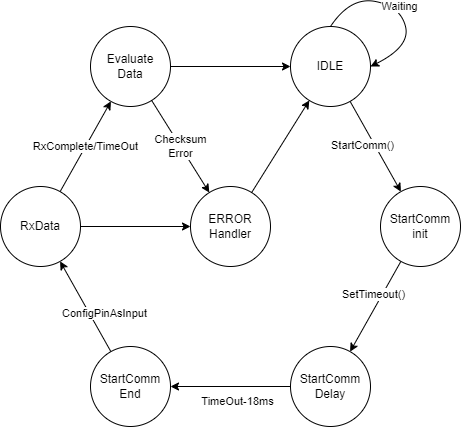

The diagram above was exported from draw.io. Its source (the exported page's mxGraphModel, read from the mxfile embedded in the PNG):
<mxGraphModel dx="1280" dy="766" grid="1" gridSize="10" guides="1" tooltips="1" connect="1" arrows="1" fold="1" page="1" pageScale="1" pageWidth="1169" pageHeight="827" math="0" shadow="0">
  <root>
    <mxCell id="0" />
    <mxCell id="1" parent="0" />
    <mxCell id="2" style="orthogonalLoop=1;jettySize=auto;html=1;rounded=0;" edge="1" source="4" target="7" parent="1">
      <mxGeometry relative="1" as="geometry" />
    </mxCell>
    <mxCell id="3" value="StartComm()" style="edgeLabel;html=1;align=center;verticalAlign=middle;resizable=0;points=[];" vertex="1" connectable="0" parent="2">
      <mxGeometry x="-0.1542" y="-11" relative="1" as="geometry">
        <mxPoint as="offset" />
      </mxGeometry>
    </mxCell>
    <mxCell id="4" value="IDLE" style="ellipse;whiteSpace=wrap;html=1;aspect=fixed;" vertex="1" parent="1">
      <mxGeometry x="440" y="280" width="80" height="80" as="geometry" />
    </mxCell>
    <mxCell id="5" style="orthogonalLoop=1;jettySize=auto;html=1;rounded=0;" edge="1" source="7" target="10" parent="1">
      <mxGeometry relative="1" as="geometry" />
    </mxCell>
    <mxCell id="6" value="SetTimeout()" style="edgeLabel;html=1;align=center;verticalAlign=middle;resizable=0;points=[];" vertex="1" connectable="0" parent="5">
      <mxGeometry x="-0.1974" y="-8" relative="1" as="geometry">
        <mxPoint as="offset" />
      </mxGeometry>
    </mxCell>
    <mxCell id="7" value="StartComm&lt;br&gt;init" style="ellipse;whiteSpace=wrap;html=1;aspect=fixed;" vertex="1" parent="1">
      <mxGeometry x="530" y="440" width="80" height="80" as="geometry" />
    </mxCell>
    <mxCell id="8" style="edgeStyle=none;curved=1;orthogonalLoop=1;jettySize=auto;html=1;" edge="1" source="10" target="13" parent="1">
      <mxGeometry relative="1" as="geometry">
        <Array as="points" />
      </mxGeometry>
    </mxCell>
    <mxCell id="9" value="TimeOut-18ms" style="edgeLabel;html=1;align=center;verticalAlign=middle;resizable=0;points=[];" vertex="1" connectable="0" parent="8">
      <mxGeometry x="-0.3051" y="-2" relative="1" as="geometry">
        <mxPoint x="-12" y="17" as="offset" />
      </mxGeometry>
    </mxCell>
    <mxCell id="10" value="StartComm&lt;br&gt;Delay" style="ellipse;whiteSpace=wrap;html=1;aspect=fixed;" vertex="1" parent="1">
      <mxGeometry x="440" y="600" width="80" height="80" as="geometry" />
    </mxCell>
    <mxCell id="11" style="orthogonalLoop=1;jettySize=auto;html=1;" edge="1" source="13" target="16" parent="1">
      <mxGeometry relative="1" as="geometry">
        <mxPoint x="330" y="660" as="sourcePoint" />
      </mxGeometry>
    </mxCell>
    <mxCell id="12" value="ConfigPinAsInput" style="edgeLabel;html=1;align=center;verticalAlign=middle;resizable=0;points=[];" vertex="1" connectable="0" parent="11">
      <mxGeometry x="-0.2761" y="-13" relative="1" as="geometry">
        <mxPoint as="offset" />
      </mxGeometry>
    </mxCell>
    <mxCell id="13" value="StartComm&lt;br&gt;End" style="ellipse;whiteSpace=wrap;html=1;aspect=fixed;" vertex="1" parent="1">
      <mxGeometry x="240" y="600" width="80" height="80" as="geometry" />
    </mxCell>
    <mxCell id="14" value="RxComplete/TimeOut" style="orthogonalLoop=1;jettySize=auto;html=1;" edge="1" source="16" target="19" parent="1">
      <mxGeometry relative="1" as="geometry" />
    </mxCell>
    <mxCell id="15" style="edgeStyle=none;curved=1;orthogonalLoop=1;jettySize=auto;html=1;exitX=1;exitY=0.5;exitDx=0;exitDy=0;" edge="1" source="16" target="22" parent="1">
      <mxGeometry relative="1" as="geometry" />
    </mxCell>
    <mxCell id="16" value="RxData" style="ellipse;whiteSpace=wrap;html=1;aspect=fixed;" vertex="1" parent="1">
      <mxGeometry x="150" y="440" width="80" height="80" as="geometry" />
    </mxCell>
    <mxCell id="17" style="orthogonalLoop=1;jettySize=auto;html=1;exitX=1;exitY=0.5;exitDx=0;exitDy=0;" edge="1" source="19" target="4" parent="1">
      <mxGeometry relative="1" as="geometry" />
    </mxCell>
    <mxCell id="18" value="Checksum&lt;br&gt;Error" style="edgeStyle=none;curved=1;orthogonalLoop=1;jettySize=auto;html=1;" edge="1" source="19" target="22" parent="1">
      <mxGeometry relative="1" as="geometry" />
    </mxCell>
    <mxCell id="19" value="Evaluate&lt;br&gt;Data" style="ellipse;whiteSpace=wrap;html=1;aspect=fixed;" vertex="1" parent="1">
      <mxGeometry x="240" y="280" width="80" height="80" as="geometry" />
    </mxCell>
    <mxCell id="20" value="Waiting" style="endArrow=classic;html=1;exitX=0.5;exitY=0;exitDx=0;exitDy=0;entryX=1;entryY=0.5;entryDx=0;entryDy=0;curved=1;" edge="1" source="4" target="4" parent="1">
      <mxGeometry width="50" height="50" relative="1" as="geometry">
        <mxPoint x="550" y="310" as="sourcePoint" />
        <mxPoint x="600" y="260" as="targetPoint" />
        <Array as="points">
          <mxPoint x="500" y="250" />
          <mxPoint x="550" y="260" />
          <mxPoint x="560" y="300" />
        </Array>
      </mxGeometry>
    </mxCell>
    <mxCell id="21" style="edgeStyle=none;curved=1;orthogonalLoop=1;jettySize=auto;html=1;" edge="1" source="22" target="4" parent="1">
      <mxGeometry relative="1" as="geometry" />
    </mxCell>
    <mxCell id="22" value="ERROR&lt;br&gt;Handler" style="ellipse;whiteSpace=wrap;html=1;aspect=fixed;" vertex="1" parent="1">
      <mxGeometry x="340" y="440" width="80" height="80" as="geometry" />
    </mxCell>
  </root>
</mxGraphModel>